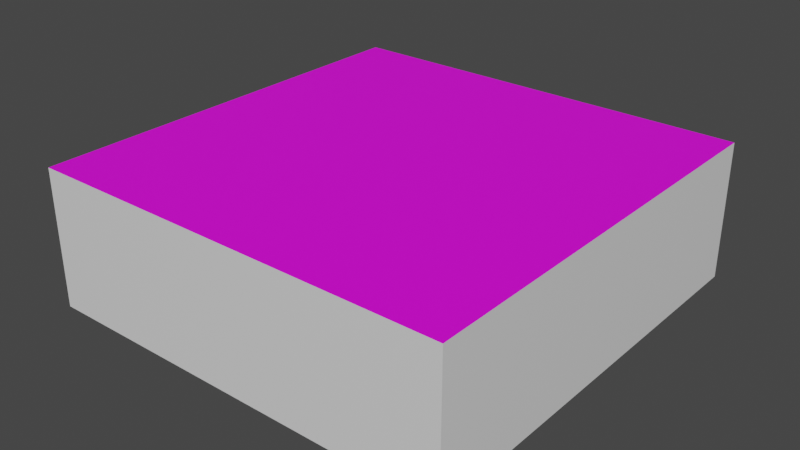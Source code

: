 # Source: Cubeplatform9.blend  (saved by Blender 2.80.75; exported with 4.5.12 LTS)
import bpy
from mathutils import Matrix  # noqa: F401  (used for matrix-valued properties, if any)

bpy.ops.wm.read_factory_settings(use_empty=True)
scene = bpy.context.scene
scene.name = 'Scene'

# ---- collections
col_collection = bpy.data.collections.new('Collection'); scene.collection.children.link(col_collection)

# ---- images (referenced by path relative to the original .blend; pixels are not part of the script)
import os
ASSET_DIR = os.environ.get("B2B_ASSET_DIR", "")  # directory of the original .blend (textures are referenced by path, not embedded)
HERE = os.path.dirname(os.path.abspath(__file__))  # packed textures are extracted next to this script under _unpacked/

def load_image(name, relpath, width, height, colorspace="sRGB"):
    """Load a texture the original file referenced (path relative to the .blend, or extracted next to this script)."""
    p = next((c for c in (os.path.join(HERE, relpath), os.path.join(ASSET_DIR, relpath)) if relpath and os.path.exists(c)), "")
    if p:
        img = bpy.data.images.load(p, check_existing=True)
        img.name = name
    else:  # same state as the original file: an image datablock whose file is absent (Cycles renders it pink)
        img = bpy.data.images.new(name, width, height)
        img.source = "FILE"
        img.filepath = "//" + (relpath or name)
    img.colorspace_settings.name = colorspace
    return img
img_compass9_jpg = load_image('Compass9.jpg', 'Compass9.jpg', 1024, 1024, 'sRGB')

# ---- materials (node trees are filled in below, after node groups)
mat_compass1 = bpy.data.materials.new('compass1')
mat_compass1.alpha_threshold = 0.0
mat_compass1.use_transparent_shadow = False
mat_compass1.line_color = (0.0, 0.0, 0.0, 1.0)
mat_compass9 = bpy.data.materials.new('compass9')
mat_compass9.use_transparent_shadow = False

# ---- material node trees
mat_compass1.use_nodes = True; mat_compass1.node_tree.nodes.clear()
_N = mat_compass1.node_tree.nodes; _L = mat_compass1.node_tree.links
n0 = _N.new('ShaderNodeOutputMaterial'); n0.name = 'Material Output'; n0.location = (300, 238)
n1 = _N.new('ShaderNodeBsdfPrincipled'); n1.name = 'Principled BSDF'; n1.location = (10, 238)
n1.distribution = 'GGX'
n1.subsurface_method = 'BURLEY'
n1.inputs[2].default_value = 0.4
n1.inputs[3].default_value = 1.45
n1.inputs[27].default_value = (0.0, 0.0, 0.0, 1.0)
n1.inputs[28].default_value = 1.0
_L.new(n1.outputs[0], n0.inputs[0])
n0.is_active_output = True
mat_compass9.use_nodes = True; mat_compass9.node_tree.nodes.clear()
_N = mat_compass9.node_tree.nodes; _L = mat_compass9.node_tree.links
n0 = _N.new('ShaderNodeOutputMaterial'); n0.name = 'Material Output'; n0.location = (300, 300)
n1 = _N.new('ShaderNodeBsdfPrincipled'); n1.name = 'Principled BSDF'; n1.location = (10, 300)
n1.distribution = 'GGX'
n1.subsurface_method = 'BURLEY'
n1.inputs[3].default_value = 1.45
n1.inputs[27].default_value = (0.0, 0.0, 0.0, 1.0)
n1.inputs[28].default_value = 1.0
n2 = _N.new('ShaderNodeTexImage'); n2.name = 'Image Texture'; n2.location = (-280, 280)
n2.image = img_compass9_jpg
_L.new(n1.outputs[0], n0.inputs[0])
_L.new(n2.outputs[0], n1.inputs[0])
n0.is_active_output = True

# ---- world
world_world = bpy.data.worlds.new('World'); scene.world = world_world
world_world.use_nodes = True; world_world.node_tree.nodes.clear()
_N = world_world.node_tree.nodes; _L = world_world.node_tree.links
n0 = _N.new('ShaderNodeOutputWorld'); n0.name = 'World Output'; n0.location = (300, 300)
n1 = _N.new('ShaderNodeBackground'); n1.name = 'Background'; n1.location = (10, 300)
n1.inputs[0].default_value = (0.05088, 0.05088, 0.05088, 1.0)
_L.new(n1.outputs[0], n0.inputs[0])
n0.is_active_output = True
world_world.color = (0.05088, 0.05088, 0.05088)
world_world.use_sun_shadow = False
world_world.sun_shadow_jitter_overblur = 0.0

# ---- meshes
me_cube_002 = bpy.data.meshes.new('Cube.002')
me_cube_002.from_pydata([(8.456, 8.456, 8.456), (8.456, 8.456, -8.456), (8.456, -8.456, 8.456), (8.456, -8.456, -8.456), (-8.456, 8.456, 8.456), (-8.456, 8.456, -8.456), (-8.456, -8.456, 8.456), (-8.456, -8.456, -8.456)], [], [(0, 4, 6, 2), (3, 2, 6, 7), (7, 6, 4, 5), (5, 1, 3, 7), (1, 0, 2, 3), (5, 4, 0, 1)])
me_cube_002.polygons.foreach_set('material_index', [1, 0, 0, 0, 0, 0])
_uv = me_cube_002.uv_layers.new(name='UVMap')
_uv.uv.foreach_set('vector', [9.919e-05, 9.941e-05, 0.9999, 9.919e-05, 0.9999, 0.9841, 9.924e-05, 0.9841, 0.375, 0.25, 0.625, 0.25, 0.625, 0.5, 0.375, 0.5, 0.375, 0.5, 0.625, 0.5, 0.625, 0.75, 0.375, 0.75, 0.375, 0.75, 0.625, 0.75, 0.625, 1.0, 0.375, 1.0, 0.125, 0.5, 0.375, 0.5, 0.375, 0.75, 0.125, 0.75, 0.625, 0.5, 0.875, 0.5, 0.875, 0.75, 0.625, 0.75])
me_cube_002.materials.append(mat_compass1)
me_cube_002.materials.append(mat_compass9)
me_cube_002.use_remesh_preserve_volume = False
me_cube_002.use_remesh_preserve_attributes = False
me_cube_002.use_mirror_vertex_groups = False
me_cube_002.update()

# ---- objects
ob_cube_002 = bpy.data.objects.new('Cube.002', me_cube_002)

# ---- transforms, parenting, visibility, modifiers, constraints
ob_cube_002.location = (0.7816, 1.863, 1.104)
ob_cube_002.scale = (1.0, 1.0, 0.3241)
ob_cube_002.lock_rotations_4d = False
ob_cube_002.empty_display_type = 'ARROWS'
ob_cube_002.lineart.crease_threshold = 0.0

# ---- collection membership
col_collection.objects.link(ob_cube_002)

# ---- scene / render settings (as saved in the file)
scene.frame_start = 1; scene.frame_end = 250; scene.frame_set(0)
scene.render.engine = 'BLENDER_EEVEE_NEXT'
scene.cycles.use_denoising = False
scene.cycles.samples = 128
scene.cycles.sampling_pattern = 'TABULATED_SOBOL'
scene.cycles.use_adaptive_sampling = False
scene.cycles.use_light_tree = False
scene.view_settings.view_transform = 'Filmic'
bpy.context.view_layer.update()

# ---- added for rendering (the .blend has no active camera and no usable light): camera, sun
cam_auto = bpy.data.cameras.new('AutoCamera')
cam_auto.lens = 50.0
cam_auto.sensor_width = 36.0
cam_auto.clip_end = 1000.0
ob_auto_camera = bpy.data.objects.new('AutoCamera', cam_auto)
scene.collection.objects.link(ob_auto_camera)
ob_auto_camera.location = (23.4843, -25.3802, 19.2664)
ob_auto_camera.rotation_euler = (1.09748, -7.21219e-08, 0.694738)
scene.camera = ob_auto_camera
light_auto_sun = bpy.data.lights.new('AutoSun', 'SUN')
light_auto_sun.energy = 3.0
light_auto_sun.angle = 0.0523599
ob_auto_sun = bpy.data.objects.new('AutoSun', light_auto_sun)
scene.collection.objects.link(ob_auto_sun)
ob_auto_sun.rotation_euler = (0.872665, 0.174533, 0.523599)
bpy.context.view_layer.update()
